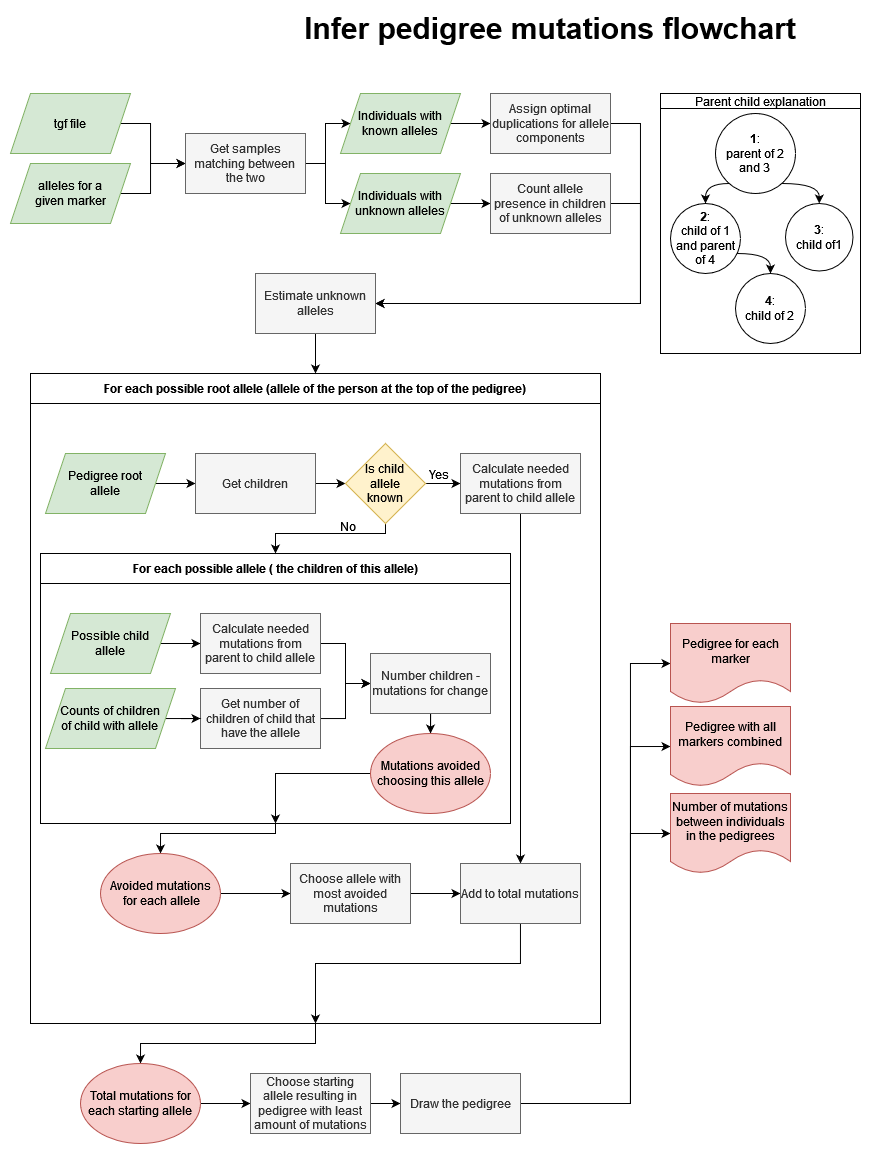

The diagram above was exported from draw.io. Its source (the exported page's mxGraphModel, read from the mxfile embedded in the PNG):
<mxGraphModel dx="1237" dy="654" grid="1" gridSize="10" guides="1" tooltips="1" connect="1" arrows="1" fold="1" page="1" pageScale="1" pageWidth="850" pageHeight="1100" math="0" shadow="0">
  <root>
    <mxCell id="0" />
    <mxCell id="1" parent="0" />
    <mxCell id="Pyik3U-NnSSjQ0JW-5aF-74" style="edgeStyle=orthogonalEdgeStyle;rounded=0;orthogonalLoop=1;jettySize=auto;html=1;entryX=0.5;entryY=0;entryDx=0;entryDy=0;" parent="1" source="Pyik3U-NnSSjQ0JW-5aF-32" target="Pyik3U-NnSSjQ0JW-5aF-73" edge="1">
      <mxGeometry relative="1" as="geometry">
        <Array as="points">
          <mxPoint x="355" y="1060" />
          <mxPoint x="180" y="1060" />
        </Array>
      </mxGeometry>
    </mxCell>
    <mxCell id="Pyik3U-NnSSjQ0JW-5aF-32" value="" style="rounded=0;whiteSpace=wrap;html=1;fillColor=none;" parent="1" vertex="1">
      <mxGeometry x="70" y="390" width="570" height="650" as="geometry" />
    </mxCell>
    <mxCell id="Pyik3U-NnSSjQ0JW-5aF-4" style="edgeStyle=orthogonalEdgeStyle;rounded=0;orthogonalLoop=1;jettySize=auto;html=1;entryX=0;entryY=0.5;entryDx=0;entryDy=0;" parent="1" source="Pyik3U-NnSSjQ0JW-5aF-1" target="Pyik3U-NnSSjQ0JW-5aF-3" edge="1">
      <mxGeometry relative="1" as="geometry">
        <Array as="points">
          <mxPoint x="190" y="140" />
          <mxPoint x="190" y="180" />
        </Array>
      </mxGeometry>
    </mxCell>
    <mxCell id="Pyik3U-NnSSjQ0JW-5aF-1" value="tgf file" style="shape=parallelogram;perimeter=parallelogramPerimeter;whiteSpace=wrap;html=1;fixedSize=1;fillColor=#d5e8d4;strokeColor=#82b366;" parent="1" vertex="1">
      <mxGeometry x="50" y="110" width="120" height="60" as="geometry" />
    </mxCell>
    <mxCell id="Pyik3U-NnSSjQ0JW-5aF-5" style="edgeStyle=orthogonalEdgeStyle;rounded=0;orthogonalLoop=1;jettySize=auto;html=1;entryX=0;entryY=0.5;entryDx=0;entryDy=0;" parent="1" source="Pyik3U-NnSSjQ0JW-5aF-2" target="Pyik3U-NnSSjQ0JW-5aF-3" edge="1">
      <mxGeometry relative="1" as="geometry">
        <Array as="points">
          <mxPoint x="190" y="210" />
          <mxPoint x="190" y="180" />
        </Array>
      </mxGeometry>
    </mxCell>
    <mxCell id="Pyik3U-NnSSjQ0JW-5aF-2" value="alleles for a &lt;br&gt;given marker" style="shape=parallelogram;perimeter=parallelogramPerimeter;whiteSpace=wrap;html=1;fixedSize=1;fillColor=#d5e8d4;strokeColor=#82b366;" parent="1" vertex="1">
      <mxGeometry x="50" y="180" width="120" height="60" as="geometry" />
    </mxCell>
    <mxCell id="Pyik3U-NnSSjQ0JW-5aF-22" style="edgeStyle=orthogonalEdgeStyle;rounded=0;orthogonalLoop=1;jettySize=auto;html=1;entryX=0;entryY=0.5;entryDx=0;entryDy=0;" parent="1" source="Pyik3U-NnSSjQ0JW-5aF-3" target="Pyik3U-NnSSjQ0JW-5aF-14" edge="1">
      <mxGeometry relative="1" as="geometry" />
    </mxCell>
    <mxCell id="Pyik3U-NnSSjQ0JW-5aF-23" style="edgeStyle=orthogonalEdgeStyle;rounded=0;orthogonalLoop=1;jettySize=auto;html=1;entryX=0;entryY=0.5;entryDx=0;entryDy=0;" parent="1" source="Pyik3U-NnSSjQ0JW-5aF-3" target="Pyik3U-NnSSjQ0JW-5aF-15" edge="1">
      <mxGeometry relative="1" as="geometry" />
    </mxCell>
    <mxCell id="Pyik3U-NnSSjQ0JW-5aF-3" value="Get samples matching between &lt;br&gt;the two" style="rounded=0;whiteSpace=wrap;html=1;fillColor=#f5f5f5;strokeColor=#666666;fontColor=#333333;" parent="1" vertex="1">
      <mxGeometry x="225" y="150" width="120" height="60" as="geometry" />
    </mxCell>
    <mxCell id="Pyik3U-NnSSjQ0JW-5aF-41" style="edgeStyle=orthogonalEdgeStyle;rounded=0;orthogonalLoop=1;jettySize=auto;html=1;entryX=0;entryY=0.5;entryDx=0;entryDy=0;" parent="1" source="Pyik3U-NnSSjQ0JW-5aF-13" target="Pyik3U-NnSSjQ0JW-5aF-35" edge="1">
      <mxGeometry relative="1" as="geometry" />
    </mxCell>
    <mxCell id="Pyik3U-NnSSjQ0JW-5aF-13" value="Pedigree root &lt;br&gt;allele" style="shape=parallelogram;perimeter=parallelogramPerimeter;whiteSpace=wrap;html=1;fixedSize=1;fillColor=#d5e8d4;strokeColor=#82b366;" parent="1" vertex="1">
      <mxGeometry x="85" y="470" width="120" height="60" as="geometry" />
    </mxCell>
    <mxCell id="Pyik3U-NnSSjQ0JW-5aF-24" style="edgeStyle=orthogonalEdgeStyle;rounded=0;orthogonalLoop=1;jettySize=auto;html=1;entryX=0;entryY=0.5;entryDx=0;entryDy=0;" parent="1" source="Pyik3U-NnSSjQ0JW-5aF-14" target="Pyik3U-NnSSjQ0JW-5aF-17" edge="1">
      <mxGeometry relative="1" as="geometry" />
    </mxCell>
    <mxCell id="Pyik3U-NnSSjQ0JW-5aF-14" value="Individuals with known alleles" style="shape=parallelogram;perimeter=parallelogramPerimeter;whiteSpace=wrap;html=1;fixedSize=1;fillColor=#d5e8d4;strokeColor=#82b366;" parent="1" vertex="1">
      <mxGeometry x="380" y="110" width="120" height="60" as="geometry" />
    </mxCell>
    <mxCell id="Pyik3U-NnSSjQ0JW-5aF-26" style="edgeStyle=orthogonalEdgeStyle;rounded=0;orthogonalLoop=1;jettySize=auto;html=1;entryX=0;entryY=0.5;entryDx=0;entryDy=0;" parent="1" source="Pyik3U-NnSSjQ0JW-5aF-15" target="Pyik3U-NnSSjQ0JW-5aF-25" edge="1">
      <mxGeometry relative="1" as="geometry" />
    </mxCell>
    <mxCell id="Pyik3U-NnSSjQ0JW-5aF-15" value="Individuals with unknown alleles" style="shape=parallelogram;perimeter=parallelogramPerimeter;whiteSpace=wrap;html=1;fixedSize=1;fillColor=#d5e8d4;strokeColor=#82b366;" parent="1" vertex="1">
      <mxGeometry x="380" y="190" width="120" height="60" as="geometry" />
    </mxCell>
    <mxCell id="jjjcF2whvFUYWQtF70Cm-23" style="edgeStyle=orthogonalEdgeStyle;rounded=0;orthogonalLoop=1;jettySize=auto;html=1;entryX=1;entryY=0.5;entryDx=0;entryDy=0;" edge="1" parent="1" source="Pyik3U-NnSSjQ0JW-5aF-17" target="Pyik3U-NnSSjQ0JW-5aF-29">
      <mxGeometry relative="1" as="geometry">
        <Array as="points">
          <mxPoint x="680" y="140" />
          <mxPoint x="680" y="320" />
        </Array>
      </mxGeometry>
    </mxCell>
    <mxCell id="Pyik3U-NnSSjQ0JW-5aF-17" value="Assign optimal duplications for allele components" style="rounded=0;whiteSpace=wrap;html=1;fillColor=#f5f5f5;fontColor=#333333;strokeColor=#666666;" parent="1" vertex="1">
      <mxGeometry x="530" y="110" width="120" height="60" as="geometry" />
    </mxCell>
    <mxCell id="jjjcF2whvFUYWQtF70Cm-24" style="edgeStyle=orthogonalEdgeStyle;rounded=0;orthogonalLoop=1;jettySize=auto;html=1;entryX=1;entryY=0.5;entryDx=0;entryDy=0;" edge="1" parent="1" source="Pyik3U-NnSSjQ0JW-5aF-25" target="Pyik3U-NnSSjQ0JW-5aF-29">
      <mxGeometry relative="1" as="geometry">
        <Array as="points">
          <mxPoint x="680" y="220" />
          <mxPoint x="680" y="320" />
        </Array>
      </mxGeometry>
    </mxCell>
    <mxCell id="Pyik3U-NnSSjQ0JW-5aF-25" value="Count allele presence in children of unknown alleles" style="rounded=0;whiteSpace=wrap;html=1;fillColor=#f5f5f5;fontColor=#333333;strokeColor=#666666;" parent="1" vertex="1">
      <mxGeometry x="530" y="190" width="120" height="60" as="geometry" />
    </mxCell>
    <mxCell id="jjjcF2whvFUYWQtF70Cm-25" style="edgeStyle=orthogonalEdgeStyle;rounded=0;orthogonalLoop=1;jettySize=auto;html=1;entryX=0.5;entryY=0;entryDx=0;entryDy=0;" edge="1" parent="1" source="Pyik3U-NnSSjQ0JW-5aF-29" target="Pyik3U-NnSSjQ0JW-5aF-33">
      <mxGeometry relative="1" as="geometry" />
    </mxCell>
    <mxCell id="Pyik3U-NnSSjQ0JW-5aF-29" value="Estimate unknown alleles" style="rounded=0;whiteSpace=wrap;html=1;fillColor=#f5f5f5;fontColor=#333333;strokeColor=#666666;" parent="1" vertex="1">
      <mxGeometry x="295" y="290" width="120" height="60" as="geometry" />
    </mxCell>
    <mxCell id="Pyik3U-NnSSjQ0JW-5aF-33" value="&lt;b&gt;For each possible root allele (allele of the person at the top of the pedigree)&lt;/b&gt;" style="rounded=0;whiteSpace=wrap;html=1;fillColor=none;" parent="1" vertex="1">
      <mxGeometry x="70" y="390" width="570" height="30" as="geometry" />
    </mxCell>
    <mxCell id="Pyik3U-NnSSjQ0JW-5aF-40" style="edgeStyle=orthogonalEdgeStyle;rounded=0;orthogonalLoop=1;jettySize=auto;html=1;entryX=0;entryY=0.5;entryDx=0;entryDy=0;" parent="1" source="Pyik3U-NnSSjQ0JW-5aF-35" target="Pyik3U-NnSSjQ0JW-5aF-39" edge="1">
      <mxGeometry relative="1" as="geometry" />
    </mxCell>
    <mxCell id="Pyik3U-NnSSjQ0JW-5aF-35" value="Get children" style="rounded=0;whiteSpace=wrap;html=1;fillColor=#f5f5f5;fontColor=#333333;strokeColor=#666666;" parent="1" vertex="1">
      <mxGeometry x="235" y="470" width="120" height="60" as="geometry" />
    </mxCell>
    <mxCell id="Pyik3U-NnSSjQ0JW-5aF-63" style="edgeStyle=orthogonalEdgeStyle;rounded=0;orthogonalLoop=1;jettySize=auto;html=1;exitX=0.5;exitY=1;exitDx=0;exitDy=0;entryX=0.5;entryY=0;entryDx=0;entryDy=0;" parent="1" source="Pyik3U-NnSSjQ0JW-5aF-37" target="Pyik3U-NnSSjQ0JW-5aF-62" edge="1">
      <mxGeometry relative="1" as="geometry">
        <Array as="points">
          <mxPoint x="315" y="850" />
          <mxPoint x="200" y="850" />
        </Array>
      </mxGeometry>
    </mxCell>
    <mxCell id="Pyik3U-NnSSjQ0JW-5aF-37" value="" style="rounded=0;whiteSpace=wrap;html=1;fillColor=none;" parent="1" vertex="1">
      <mxGeometry x="80" y="570" width="470" height="270" as="geometry" />
    </mxCell>
    <mxCell id="Pyik3U-NnSSjQ0JW-5aF-43" value="" style="edgeStyle=orthogonalEdgeStyle;rounded=0;orthogonalLoop=1;jettySize=auto;html=1;" parent="1" source="Pyik3U-NnSSjQ0JW-5aF-38" target="Pyik3U-NnSSjQ0JW-5aF-42" edge="1">
      <mxGeometry relative="1" as="geometry" />
    </mxCell>
    <mxCell id="Pyik3U-NnSSjQ0JW-5aF-38" value="Possible child &lt;br&gt;allele" style="shape=parallelogram;perimeter=parallelogramPerimeter;whiteSpace=wrap;html=1;fixedSize=1;fillColor=#d5e8d4;strokeColor=#82b366;" parent="1" vertex="1">
      <mxGeometry x="90" y="630" width="120" height="60" as="geometry" />
    </mxCell>
    <mxCell id="Pyik3U-NnSSjQ0JW-5aF-57" style="edgeStyle=orthogonalEdgeStyle;rounded=0;orthogonalLoop=1;jettySize=auto;html=1;entryX=0;entryY=0.5;entryDx=0;entryDy=0;" parent="1" source="Pyik3U-NnSSjQ0JW-5aF-39" target="Pyik3U-NnSSjQ0JW-5aF-56" edge="1">
      <mxGeometry relative="1" as="geometry" />
    </mxCell>
    <mxCell id="Pyik3U-NnSSjQ0JW-5aF-59" style="edgeStyle=orthogonalEdgeStyle;rounded=0;orthogonalLoop=1;jettySize=auto;html=1;entryX=0.5;entryY=0;entryDx=0;entryDy=0;" parent="1" source="Pyik3U-NnSSjQ0JW-5aF-39" target="Pyik3U-NnSSjQ0JW-5aF-55" edge="1">
      <mxGeometry relative="1" as="geometry">
        <Array as="points">
          <mxPoint x="425" y="550" />
          <mxPoint x="315" y="550" />
        </Array>
      </mxGeometry>
    </mxCell>
    <mxCell id="Pyik3U-NnSSjQ0JW-5aF-39" value="Is child &lt;br&gt;allele &lt;br&gt;known" style="rhombus;whiteSpace=wrap;html=1;fillColor=#fff2cc;strokeColor=#d6b656;" parent="1" vertex="1">
      <mxGeometry x="385" y="460" width="80" height="80" as="geometry" />
    </mxCell>
    <mxCell id="Pyik3U-NnSSjQ0JW-5aF-50" style="edgeStyle=orthogonalEdgeStyle;rounded=0;orthogonalLoop=1;jettySize=auto;html=1;entryX=0;entryY=0.5;entryDx=0;entryDy=0;" parent="1" source="Pyik3U-NnSSjQ0JW-5aF-42" target="Pyik3U-NnSSjQ0JW-5aF-48" edge="1">
      <mxGeometry relative="1" as="geometry" />
    </mxCell>
    <mxCell id="Pyik3U-NnSSjQ0JW-5aF-42" value="Calculate needed mutations from parent to child allele" style="whiteSpace=wrap;html=1;fillColor=#f5f5f5;fontColor=#333333;strokeColor=#666666;" parent="1" vertex="1">
      <mxGeometry x="240" y="630" width="120" height="60" as="geometry" />
    </mxCell>
    <mxCell id="Pyik3U-NnSSjQ0JW-5aF-51" style="edgeStyle=orthogonalEdgeStyle;rounded=0;orthogonalLoop=1;jettySize=auto;html=1;entryX=0;entryY=0.5;entryDx=0;entryDy=0;" parent="1" source="Pyik3U-NnSSjQ0JW-5aF-44" target="Pyik3U-NnSSjQ0JW-5aF-48" edge="1">
      <mxGeometry relative="1" as="geometry" />
    </mxCell>
    <mxCell id="Pyik3U-NnSSjQ0JW-5aF-44" value="Get number of children of child that have the allele" style="rounded=0;whiteSpace=wrap;html=1;fillColor=#f5f5f5;fontColor=#333333;strokeColor=#666666;" parent="1" vertex="1">
      <mxGeometry x="240" y="705" width="120" height="60" as="geometry" />
    </mxCell>
    <mxCell id="Pyik3U-NnSSjQ0JW-5aF-46" style="edgeStyle=orthogonalEdgeStyle;rounded=0;orthogonalLoop=1;jettySize=auto;html=1;entryX=0;entryY=0.5;entryDx=0;entryDy=0;" parent="1" source="Pyik3U-NnSSjQ0JW-5aF-45" target="Pyik3U-NnSSjQ0JW-5aF-44" edge="1">
      <mxGeometry relative="1" as="geometry" />
    </mxCell>
    <mxCell id="Pyik3U-NnSSjQ0JW-5aF-45" value="Counts of children &lt;br&gt;of child with allele" style="shape=parallelogram;perimeter=parallelogramPerimeter;whiteSpace=wrap;html=1;fixedSize=1;fillColor=#d5e8d4;strokeColor=#82b366;" parent="1" vertex="1">
      <mxGeometry x="85" y="705" width="130" height="60" as="geometry" />
    </mxCell>
    <mxCell id="Pyik3U-NnSSjQ0JW-5aF-54" style="edgeStyle=orthogonalEdgeStyle;rounded=0;orthogonalLoop=1;jettySize=auto;html=1;entryX=0.5;entryY=0;entryDx=0;entryDy=0;" parent="1" source="Pyik3U-NnSSjQ0JW-5aF-48" target="Pyik3U-NnSSjQ0JW-5aF-53" edge="1">
      <mxGeometry relative="1" as="geometry" />
    </mxCell>
    <mxCell id="Pyik3U-NnSSjQ0JW-5aF-48" value="Number children - mutations for change" style="rounded=0;whiteSpace=wrap;html=1;fillColor=#f5f5f5;fontColor=#333333;strokeColor=#666666;" parent="1" vertex="1">
      <mxGeometry x="410" y="670" width="120" height="60" as="geometry" />
    </mxCell>
    <mxCell id="Pyik3U-NnSSjQ0JW-5aF-61" style="edgeStyle=orthogonalEdgeStyle;rounded=0;orthogonalLoop=1;jettySize=auto;html=1;entryX=0.5;entryY=1;entryDx=0;entryDy=0;" parent="1" source="Pyik3U-NnSSjQ0JW-5aF-53" target="Pyik3U-NnSSjQ0JW-5aF-37" edge="1">
      <mxGeometry relative="1" as="geometry">
        <Array as="points">
          <mxPoint x="315" y="790" />
        </Array>
      </mxGeometry>
    </mxCell>
    <mxCell id="Pyik3U-NnSSjQ0JW-5aF-53" value="Mutations avoided choosing this allele" style="ellipse;whiteSpace=wrap;html=1;fillColor=#f8cecc;strokeColor=#b85450;" parent="1" vertex="1">
      <mxGeometry x="410" y="750" width="120" height="80" as="geometry" />
    </mxCell>
    <mxCell id="Pyik3U-NnSSjQ0JW-5aF-55" value="&lt;b&gt;For each possible allele ( the children of this allele)&lt;/b&gt;" style="rounded=0;whiteSpace=wrap;html=1;fillColor=none;" parent="1" vertex="1">
      <mxGeometry x="80" y="570" width="470" height="30" as="geometry" />
    </mxCell>
    <mxCell id="Pyik3U-NnSSjQ0JW-5aF-67" style="edgeStyle=orthogonalEdgeStyle;rounded=0;orthogonalLoop=1;jettySize=auto;html=1;" parent="1" source="Pyik3U-NnSSjQ0JW-5aF-56" target="Pyik3U-NnSSjQ0JW-5aF-66" edge="1">
      <mxGeometry relative="1" as="geometry" />
    </mxCell>
    <mxCell id="Pyik3U-NnSSjQ0JW-5aF-56" value="Calculate needed mutations from parent to child allele" style="whiteSpace=wrap;html=1;fillColor=#f5f5f5;fontColor=#333333;strokeColor=#666666;" parent="1" vertex="1">
      <mxGeometry x="500" y="470" width="120" height="60" as="geometry" />
    </mxCell>
    <mxCell id="Pyik3U-NnSSjQ0JW-5aF-65" style="edgeStyle=orthogonalEdgeStyle;rounded=0;orthogonalLoop=1;jettySize=auto;html=1;entryX=0;entryY=0.5;entryDx=0;entryDy=0;" parent="1" source="Pyik3U-NnSSjQ0JW-5aF-62" target="Pyik3U-NnSSjQ0JW-5aF-64" edge="1">
      <mxGeometry relative="1" as="geometry" />
    </mxCell>
    <mxCell id="Pyik3U-NnSSjQ0JW-5aF-62" value="&lt;div&gt;Avoided mutations&lt;/div&gt;&lt;div&gt;&amp;nbsp;for each allele&lt;/div&gt;" style="ellipse;whiteSpace=wrap;html=1;fillColor=#f8cecc;strokeColor=#b85450;" parent="1" vertex="1">
      <mxGeometry x="140" y="870" width="120" height="80" as="geometry" />
    </mxCell>
    <mxCell id="Pyik3U-NnSSjQ0JW-5aF-68" style="edgeStyle=orthogonalEdgeStyle;rounded=0;orthogonalLoop=1;jettySize=auto;html=1;" parent="1" source="Pyik3U-NnSSjQ0JW-5aF-64" target="Pyik3U-NnSSjQ0JW-5aF-66" edge="1">
      <mxGeometry relative="1" as="geometry" />
    </mxCell>
    <mxCell id="Pyik3U-NnSSjQ0JW-5aF-64" value="Choose allele with most avoided mutations" style="rounded=0;whiteSpace=wrap;html=1;fillColor=#f5f5f5;fontColor=#333333;strokeColor=#666666;" parent="1" vertex="1">
      <mxGeometry x="330" y="880" width="120" height="60" as="geometry" />
    </mxCell>
    <mxCell id="Pyik3U-NnSSjQ0JW-5aF-75" style="edgeStyle=orthogonalEdgeStyle;rounded=0;orthogonalLoop=1;jettySize=auto;html=1;entryX=0.5;entryY=1;entryDx=0;entryDy=0;" parent="1" source="Pyik3U-NnSSjQ0JW-5aF-66" target="Pyik3U-NnSSjQ0JW-5aF-32" edge="1">
      <mxGeometry relative="1" as="geometry">
        <Array as="points">
          <mxPoint x="560" y="980" />
          <mxPoint x="355" y="980" />
        </Array>
      </mxGeometry>
    </mxCell>
    <mxCell id="Pyik3U-NnSSjQ0JW-5aF-66" value="Add to total mutations" style="rounded=0;whiteSpace=wrap;html=1;fillColor=#f5f5f5;fontColor=#333333;strokeColor=#666666;" parent="1" vertex="1">
      <mxGeometry x="500" y="880" width="120" height="60" as="geometry" />
    </mxCell>
    <mxCell id="Pyik3U-NnSSjQ0JW-5aF-69" value="Yes" style="text;html=1;strokeColor=none;fillColor=none;align=center;verticalAlign=middle;whiteSpace=wrap;rounded=0;" parent="1" vertex="1">
      <mxGeometry x="449" y="476" width="60" height="30" as="geometry" />
    </mxCell>
    <mxCell id="Pyik3U-NnSSjQ0JW-5aF-70" value="No" style="text;html=1;strokeColor=none;fillColor=none;align=center;verticalAlign=middle;whiteSpace=wrap;rounded=0;" parent="1" vertex="1">
      <mxGeometry x="358" y="528" width="60" height="30" as="geometry" />
    </mxCell>
    <mxCell id="Pyik3U-NnSSjQ0JW-5aF-78" value="" style="edgeStyle=orthogonalEdgeStyle;rounded=0;orthogonalLoop=1;jettySize=auto;html=1;" parent="1" source="Pyik3U-NnSSjQ0JW-5aF-73" target="Pyik3U-NnSSjQ0JW-5aF-77" edge="1">
      <mxGeometry relative="1" as="geometry" />
    </mxCell>
    <mxCell id="Pyik3U-NnSSjQ0JW-5aF-73" value="Total mutations for each starting allele" style="ellipse;whiteSpace=wrap;html=1;fillColor=#f8cecc;strokeColor=#b85450;" parent="1" vertex="1">
      <mxGeometry x="120" y="1080" width="120" height="80" as="geometry" />
    </mxCell>
    <mxCell id="Pyik3U-NnSSjQ0JW-5aF-80" style="edgeStyle=orthogonalEdgeStyle;rounded=0;orthogonalLoop=1;jettySize=auto;html=1;entryX=0;entryY=0.5;entryDx=0;entryDy=0;" parent="1" source="Pyik3U-NnSSjQ0JW-5aF-77" target="Pyik3U-NnSSjQ0JW-5aF-79" edge="1">
      <mxGeometry relative="1" as="geometry" />
    </mxCell>
    <mxCell id="Pyik3U-NnSSjQ0JW-5aF-77" value="Choose starting allele resulting in pedigree with least amount of mutations" style="whiteSpace=wrap;html=1;fillColor=#f5f5f5;fontColor=#333333;strokeColor=#666666;" parent="1" vertex="1">
      <mxGeometry x="290" y="1090" width="120" height="60" as="geometry" />
    </mxCell>
    <mxCell id="Pyik3U-NnSSjQ0JW-5aF-84" style="edgeStyle=orthogonalEdgeStyle;rounded=0;orthogonalLoop=1;jettySize=auto;html=1;entryX=0;entryY=0.5;entryDx=0;entryDy=0;" parent="1" source="Pyik3U-NnSSjQ0JW-5aF-79" target="Pyik3U-NnSSjQ0JW-5aF-81" edge="1">
      <mxGeometry relative="1" as="geometry">
        <Array as="points">
          <mxPoint x="670" y="1120" />
          <mxPoint x="670" y="680" />
        </Array>
      </mxGeometry>
    </mxCell>
    <mxCell id="Pyik3U-NnSSjQ0JW-5aF-85" style="edgeStyle=orthogonalEdgeStyle;rounded=0;orthogonalLoop=1;jettySize=auto;html=1;entryX=0;entryY=0.5;entryDx=0;entryDy=0;" parent="1" source="Pyik3U-NnSSjQ0JW-5aF-79" target="Pyik3U-NnSSjQ0JW-5aF-82" edge="1">
      <mxGeometry relative="1" as="geometry">
        <Array as="points">
          <mxPoint x="670" y="1120" />
          <mxPoint x="670" y="763" />
        </Array>
      </mxGeometry>
    </mxCell>
    <mxCell id="Pyik3U-NnSSjQ0JW-5aF-86" style="edgeStyle=orthogonalEdgeStyle;rounded=0;orthogonalLoop=1;jettySize=auto;html=1;entryX=0;entryY=0.5;entryDx=0;entryDy=0;" parent="1" source="Pyik3U-NnSSjQ0JW-5aF-79" target="Pyik3U-NnSSjQ0JW-5aF-83" edge="1">
      <mxGeometry relative="1" as="geometry">
        <Array as="points">
          <mxPoint x="670" y="1120" />
          <mxPoint x="670" y="850" />
        </Array>
      </mxGeometry>
    </mxCell>
    <mxCell id="Pyik3U-NnSSjQ0JW-5aF-79" value="Draw the pedigree" style="rounded=0;whiteSpace=wrap;html=1;fillColor=#f5f5f5;fontColor=#333333;strokeColor=#666666;" parent="1" vertex="1">
      <mxGeometry x="440" y="1090" width="120" height="60" as="geometry" />
    </mxCell>
    <mxCell id="Pyik3U-NnSSjQ0JW-5aF-81" value="Pedigree for each marker" style="shape=document;whiteSpace=wrap;html=1;boundedLbl=1;fillColor=#f8cecc;strokeColor=#b85450;" parent="1" vertex="1">
      <mxGeometry x="710" y="640" width="120" height="80" as="geometry" />
    </mxCell>
    <mxCell id="Pyik3U-NnSSjQ0JW-5aF-82" value="Pedigree with all markers combined" style="shape=document;whiteSpace=wrap;html=1;boundedLbl=1;fillColor=#f8cecc;strokeColor=#b85450;" parent="1" vertex="1">
      <mxGeometry x="710" y="723" width="120" height="80" as="geometry" />
    </mxCell>
    <mxCell id="Pyik3U-NnSSjQ0JW-5aF-83" value="Number of mutations between individuals in the pedigrees" style="shape=document;whiteSpace=wrap;html=1;boundedLbl=1;fillColor=#f8cecc;strokeColor=#b85450;" parent="1" vertex="1">
      <mxGeometry x="710" y="810" width="120" height="80" as="geometry" />
    </mxCell>
    <mxCell id="jjjcF2whvFUYWQtF70Cm-1" value="" style="rounded=0;whiteSpace=wrap;html=1;" vertex="1" parent="1">
      <mxGeometry x="700" y="110" width="200" height="260" as="geometry" />
    </mxCell>
    <mxCell id="jjjcF2whvFUYWQtF70Cm-2" value="Parent child explanation" style="rounded=0;whiteSpace=wrap;html=1;" vertex="1" parent="1">
      <mxGeometry x="700" y="110" width="200" height="15" as="geometry" />
    </mxCell>
    <mxCell id="jjjcF2whvFUYWQtF70Cm-14" style="edgeStyle=orthogonalEdgeStyle;curved=1;rounded=0;orthogonalLoop=1;jettySize=auto;html=1;entryX=0.5;entryY=0;entryDx=0;entryDy=0;" edge="1" parent="1" source="jjjcF2whvFUYWQtF70Cm-4" target="jjjcF2whvFUYWQtF70Cm-10">
      <mxGeometry relative="1" as="geometry">
        <Array as="points">
          <mxPoint x="830" y="200" />
          <mxPoint x="780" y="200" />
        </Array>
      </mxGeometry>
    </mxCell>
    <mxCell id="jjjcF2whvFUYWQtF70Cm-21" style="edgeStyle=orthogonalEdgeStyle;curved=1;rounded=0;orthogonalLoop=1;jettySize=auto;html=1;" edge="1" parent="1" source="jjjcF2whvFUYWQtF70Cm-4" target="jjjcF2whvFUYWQtF70Cm-11">
      <mxGeometry relative="1" as="geometry">
        <Array as="points">
          <mxPoint x="859" y="200" />
        </Array>
      </mxGeometry>
    </mxCell>
    <mxCell id="jjjcF2whvFUYWQtF70Cm-4" value="&lt;div&gt;&lt;b&gt;1&lt;/b&gt;:&lt;/div&gt;&lt;div&gt;parent of 2 and 3&lt;br&gt;&lt;/div&gt;" style="ellipse;whiteSpace=wrap;html=1;aspect=fixed;" vertex="1" parent="1">
      <mxGeometry x="755" y="130" width="80" height="80" as="geometry" />
    </mxCell>
    <mxCell id="jjjcF2whvFUYWQtF70Cm-20" style="edgeStyle=orthogonalEdgeStyle;curved=1;rounded=0;orthogonalLoop=1;jettySize=auto;html=1;" edge="1" parent="1" source="jjjcF2whvFUYWQtF70Cm-10" target="jjjcF2whvFUYWQtF70Cm-12">
      <mxGeometry relative="1" as="geometry">
        <Array as="points">
          <mxPoint x="810" y="270" />
        </Array>
      </mxGeometry>
    </mxCell>
    <mxCell id="jjjcF2whvFUYWQtF70Cm-10" value="&lt;div&gt;&lt;b&gt;2&lt;/b&gt;:&lt;/div&gt;&lt;div&gt;child of 1 and parent of 4&lt;br&gt;&lt;/div&gt;" style="ellipse;whiteSpace=wrap;html=1;aspect=fixed;" vertex="1" parent="1">
      <mxGeometry x="710" y="220" width="70" height="70" as="geometry" />
    </mxCell>
    <mxCell id="jjjcF2whvFUYWQtF70Cm-11" value="&lt;div&gt;&lt;b&gt;3&lt;/b&gt;:&lt;/div&gt;&lt;div&gt;child of1 &lt;br&gt;&lt;/div&gt;" style="ellipse;whiteSpace=wrap;html=1;aspect=fixed;" vertex="1" parent="1">
      <mxGeometry x="825" y="220" width="67.5" height="67.5" as="geometry" />
    </mxCell>
    <mxCell id="jjjcF2whvFUYWQtF70Cm-12" value="&lt;div&gt;&lt;b&gt;4&lt;/b&gt;:&lt;/div&gt;&lt;div&gt;child of 2&lt;br&gt;&lt;/div&gt;" style="ellipse;whiteSpace=wrap;html=1;aspect=fixed;" vertex="1" parent="1">
      <mxGeometry x="775" y="290" width="70" height="70" as="geometry" />
    </mxCell>
    <mxCell id="jjjcF2whvFUYWQtF70Cm-26" value="&lt;font style=&quot;font-size: 30px;&quot;&gt;&lt;b&gt;Infer pedigree mutations flowchart&lt;/b&gt;&lt;/font&gt;" style="text;html=1;strokeColor=none;fillColor=none;align=center;verticalAlign=middle;whiteSpace=wrap;rounded=0;" vertex="1" parent="1">
      <mxGeometry x="325" y="30" width="530" height="30" as="geometry" />
    </mxCell>
  </root>
</mxGraphModel>